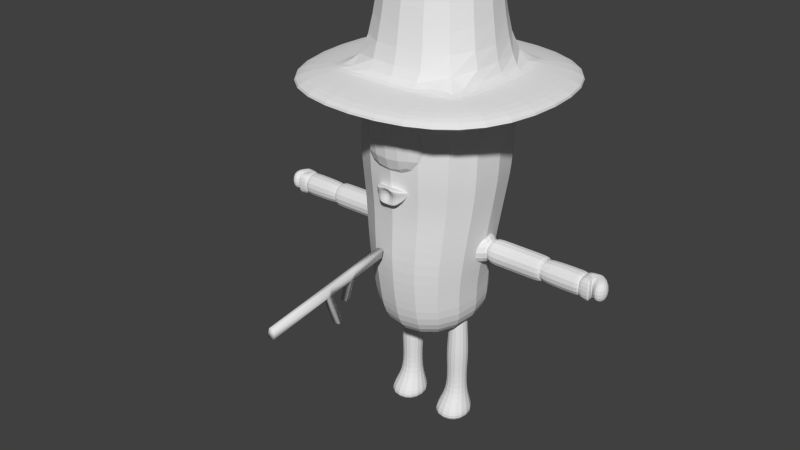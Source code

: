 # Source: MyChar.blend  (saved by Blender 2.73.0; exported with 4.5.12 LTS)
import bpy
from mathutils import Matrix  # noqa: F401  (used for matrix-valued properties, if any)

bpy.ops.wm.read_factory_settings(use_empty=True)
scene = bpy.context.scene
scene.name = 'Scene'

# ---- collections
col_collection_1 = bpy.data.collections.new('Collection 1'); scene.collection.children.link(col_collection_1)
col_collection_11 = bpy.data.collections.new('Collection 11'); scene.collection.children.link(col_collection_11)

# ---- materials (node trees are filled in below, after node groups)
mat_m_hat = bpy.data.materials.new('M_hat')
mat_m_hat.alpha_threshold = 0.0
mat_m_hat.use_transparent_shadow = False
mat_m_hat.roughness = 0.5
mat_m_body = bpy.data.materials.new('M_Body')
mat_m_body.alpha_threshold = 0.0
mat_m_body.use_transparent_shadow = False
mat_m_body.roughness = 0.5

# ---- material node trees

# ---- world
world_world = bpy.data.worlds.new('World'); scene.world = world_world
world_world.color = (0.05088, 0.05088, 0.05088)
world_world.use_sun_shadow = False
world_world.sun_shadow_jitter_overblur = 0.0
world_world.cycles.sampling_method = 'MANUAL'
world_world.cycles.sample_map_resolution = 256

# ---- meshes
me_hat = bpy.data.meshes.new('Hat')
me_hat.from_pydata([(-0.6172, -0.6172, -0.6959), (-0.6172, 0.6172, -0.6959), (0.6172, 0.6172, -0.6959), (0.6172, -0.6172, -0.6959), (-0.6095, -0.6095, 0.6102), (-0.6095, 0.6095, 0.6102), (0.6095, 0.6095, 0.6102), (0.6095, -0.6095, 0.6102), (-0.8806, -0.8806, -0.6239), (-0.8806, 0.8806, -0.6239), (0.8806, 0.8806, -0.6239), (0.8806, -0.8806, -0.6239), (-0.8806, 0.8806, -0.8163), (0.8806, 0.8806, -0.8163), (0.8806, -0.8806, -0.8163), (-0.8806, -0.8806, -0.8163), (-0.772, -0.772, 0.6526), (-0.772, 0.772, 0.6526), (0.772, 0.772, 0.6526), (0.772, -0.772, 0.6526), (-0.8806, -0.9806, -0.6239), (0.8806, -0.9806, -0.6239), (0.8806, -0.9806, -0.8163), (-0.8806, -0.9806, -0.8163), (-0.8806, 0.9806, -0.6239), (0.8806, 0.9806, -0.6239), (-0.8806, 0.9806, -0.8163), (0.8806, 0.9806, -0.8163), (0.9806, 0.8806, -0.6239), (0.9806, -0.8806, -0.6239), (0.9806, 0.8806, -0.8163), (0.9806, -0.8806, -0.8163), (-0.9806, -0.8806, -0.6239), (-0.9806, 0.8806, -0.6239), (-0.9806, 0.8806, -0.8163), (-0.9806, -0.8806, -0.8163), (-0.7855, -1.588, -0.6672), (0.7855, -1.588, -0.6672), (0.8806, -1.781, -0.8163), (-0.8806, -1.781, -0.8163), (-0.7855, 1.588, -0.6672), (0.7855, 1.588, -0.6672), (-0.8806, 1.781, -0.8163), (0.8806, 1.781, -0.8163), (1.588, 0.7855, -0.6672), (1.588, -0.7855, -0.6672), (1.781, 0.8806, -0.8163), (1.781, -0.8806, -0.8163), (-1.588, -0.7855, -0.6672), (-1.588, 0.7855, -0.6672), (-1.781, 0.8806, -0.8163), (-1.781, -0.8806, -0.8163)], [], [(15, 12, 1, 0), (12, 13, 2, 1), (13, 14, 3, 2), (14, 15, 0, 3), (0, 1, 2, 3), (7, 6, 5, 4), (19, 16, 8, 11), (18, 19, 11, 10), (17, 18, 10, 9), (16, 17, 9, 8), (15, 14, 22, 23), (14, 13, 30, 31), (13, 12, 26, 27), (12, 15, 35, 34), (4, 5, 17, 16), (5, 6, 18, 17), (6, 7, 19, 18), (7, 4, 16, 19), (23, 22, 38, 39), (11, 8, 20, 21), (27, 26, 42, 43), (32, 48, 36, 20), (9, 10, 25, 24), (31, 30, 46, 47), (10, 11, 29, 28), (34, 35, 51, 50), (51, 35, 23, 39), (8, 9, 33, 32), (37, 36, 39, 38), (21, 20, 36, 37), (40, 41, 43, 42), (8, 32, 20), (24, 25, 41, 40), (44, 45, 47, 46), (28, 29, 45, 44), (48, 49, 50, 51), (15, 23, 35), (32, 33, 49, 48), (51, 39, 36, 48), (14, 31, 22), (11, 21, 29), (22, 31, 47, 38), (21, 37, 45, 29), (38, 47, 45, 37), (13, 27, 30), (10, 28, 25), (43, 46, 30, 27), (41, 25, 28, 44), (43, 41, 44, 46), (12, 34, 26), (9, 24, 33), (26, 34, 50, 42), (24, 40, 49, 33), (42, 50, 49, 40)])
_uv = me_hat.uv_layers.new(name='UVMap')
_uv.uv.foreach_set('vector', [-0.5314, 1.612, -0.5299, 1.129, -0.4515, 1.207, -0.4541, 1.533, -0.5299, 1.129, -0.04733, 1.13, -0.1246, 1.208, -0.4515, 1.207, -0.04733, 1.13, -0.04879, 1.612, -0.1272, 1.535, -0.1246, 1.208, -0.04879, 1.612, -0.5314, 1.612, -0.4541, 1.533, -0.1272, 1.535, -0.4541, 1.533, -0.4515, 1.207, -0.1246, 1.208, -0.1272, 1.535, -0.07351, 0.7527, -0.01866, 1.074, -0.3399, 1.129, -0.3948, 0.8076, -0.03824, 0.7012, -0.4451, 0.7706, -0.5314, 0.4379, -0.06726, 0.3587, 0.3746, 0.7012, -0.03824, 0.7012, -0.06726, 0.3587, 0.4036, 0.3587, 0.7815, 0.7706, 0.3746, 0.7012, 0.4036, 0.3587, 0.8677, 0.4379, 1.171, 0.9076, 0.7815, 0.7706, 0.8677, 0.4379, 1.312, 0.5941, 1.155, 0.1126, 1.157, -0.3624, 1.184, -0.3623, 1.182, 0.1126, 1.157, -0.3624, 0.6817, -0.3636, 0.6818, -0.3906, 1.157, -0.3894, 0.6817, -0.3636, 0.6805, 0.1113, 0.6535, 0.1113, 0.6547, -0.3637, 0.6805, 0.1113, 1.155, 0.1126, 1.155, 0.1395, 0.6804, 0.1383, 1.115, 0.9356, 0.8076, 0.8274, 0.7815, 0.7706, 1.171, 0.9076, 0.7311, 0.8076, 0.4098, 0.7527, 0.3746, 0.7012, 0.7815, 0.7706, 0.3311, 0.7461, 0.005216, 0.7461, -0.03824, 0.7012, 0.3746, 0.7012, -0.07351, 0.7527, -0.3948, 0.8076, -0.4451, 0.7706, -0.03824, 0.7012, 1.182, 0.1126, 1.184, -0.3623, 1.399, -0.3618, 1.398, 0.1132, -0.2783, -0.3578, -0.2774, 0.1053, -0.3039, 0.1053, -0.3047, -0.3578, 0.6547, -0.3637, 0.6535, 0.1113, 0.4378, 0.1107, 0.439, -0.3643, -0.2774, 0.1317, -0.2534, 0.2923, -0.4662, 0.08138, -0.3039, 0.1053, 0.1855, 0.1045, 0.1855, -0.3578, 0.212, -0.3578, 0.2119, 0.1044, 1.157, -0.3894, 0.6818, -0.3906, 0.6823, -0.6064, 1.157, -0.6051, 0.1855, -0.3578, -0.2783, -0.3578, -0.2783, -0.3843, 0.1855, -0.3842, 0.6804, 0.1383, 1.155, 0.1395, 1.155, 0.3553, 0.6799, 0.354, 1.155, 0.3553, 1.155, 0.1395, 1.182, 0.1126, 1.398, 0.1132, -0.2774, 0.1053, 0.1855, 0.1045, 0.1855, 0.1309, -0.2774, 0.1317, -0.4656, -0.3339, -0.4662, 0.08138, -0.5314, 0.1135, -0.5314, -0.3641, -0.3047, -0.3578, -0.3039, 0.1053, -0.4662, 0.08138, -0.4656, -0.3339, 0.3723, 0.08054, 0.3745, -0.3338, 0.439, -0.3643, 0.4378, 0.1107, -0.2774, 0.1053, -0.2774, 0.1317, -0.3039, 0.1053, 0.2119, 0.1044, 0.212, -0.3578, 0.3745, -0.3338, 0.3723, 0.08054, 0.1615, -0.5445, -0.2542, -0.5468, -0.2862, -0.6123, 0.1932, -0.611, 0.1855, -0.3842, -0.2783, -0.3843, -0.2542, -0.5468, 0.1615, -0.5445, -0.2534, 0.2923, 0.1615, 0.293, 0.1936, 0.3581, -0.2835, 0.3581, 1.155, 0.1126, 1.182, 0.1126, 1.155, 0.1395, -0.2774, 0.1317, 0.1855, 0.1309, 0.1615, 0.293, -0.2534, 0.2923, -0.2835, 0.3581, -0.5314, 0.1135, -0.4662, 0.08138, -0.2534, 0.2923, 1.157, -0.3624, 1.157, -0.3894, 1.184, -0.3623, -0.2783, -0.3578, -0.3047, -0.3578, -0.2783, -0.3843, 1.184, -0.3623, 1.157, -0.3894, 1.157, -0.6051, 1.399, -0.3618, -0.3047, -0.3578, -0.4656, -0.3339, -0.2542, -0.5468, -0.2783, -0.3843, -0.5314, -0.3641, -0.2862, -0.6123, -0.2542, -0.5468, -0.4656, -0.3339, 0.6817, -0.3636, 0.6547, -0.3637, 0.6818, -0.3906, 0.1855, -0.3578, 0.1855, -0.3842, 0.212, -0.3578, 0.439, -0.3643, 0.6823, -0.6064, 0.6818, -0.3906, 0.6547, -0.3637, 0.3745, -0.3338, 0.212, -0.3578, 0.1855, -0.3842, 0.1615, -0.5445, 0.439, -0.3643, 0.3745, -0.3338, 0.1615, -0.5445, 0.1932, -0.611, 0.6805, 0.1113, 0.6804, 0.1383, 0.6535, 0.1113, 0.1855, 0.1045, 0.2119, 0.1044, 0.1855, 0.1309, 0.6535, 0.1113, 0.6804, 0.1383, 0.6799, 0.354, 0.4378, 0.1107, 0.2119, 0.1044, 0.3723, 0.08054, 0.1615, 0.293, 0.1855, 0.1309, 0.4378, 0.1107, 0.1936, 0.3581, 0.1615, 0.293, 0.3723, 0.08054])
me_hat.materials.append(mat_m_hat)
me_hat.use_remesh_preserve_volume = False
me_hat.use_remesh_preserve_attributes = False
me_hat.use_mirror_vertex_groups = False
me_hat.update()
me_body = bpy.data.meshes.new('Body')
me_body.from_pydata([(0.25, -0.4, 1.3), (0.5, -0.5, 5.0), (0.25, 0.4, 1.3), (0.5, 0.5, 5.0), (0.9367, 0.8796, 3.25), (0.9367, -0.9333, 3.25), (1.0, 1.0, 4.125), (1.0, -1.0, 4.125), (0.75, 0.7355, 2.141), (0.75, -0.9013, 1.975), (0.8406, 0.8409, 2.612), (0.8406, -0.9808, 2.612), (1.0, 1.0, 3.688), (1.0, -1.0, 3.688), (1.0, 1.0, 4.562), (1.0, -1.0, 4.562), (0.75, 0.8, 1.694), (0.75, -0.8, 1.537), (0.4314, -0.25, 2.421), (0.4314, -0.25, 2.921), (0.4314, 0.25, 2.421), (0.4314, 0.25, 2.921), (0.9314, -0.25, 2.421), (0.9314, -0.25, 2.921), (0.9314, 0.25, 2.421), (0.9314, 0.25, 2.921), (0.2556, -0.1234, 1.44), (0.2556, -0.1234, 1.686), (0.2556, 0.1234, 1.44), (0.2556, 0.1234, 1.686), (0.5024, -0.1234, 1.44), (0.5024, -0.1234, 1.686), (0.5024, 0.1234, 1.44), (0.5024, 0.1234, 1.686), (0.5, -1.054, 3.651), (0.5, -1.054, 4.651), (0.6246, -0.3558, 3.527), (0.6246, -0.3558, 4.776), (0.5, -0.4967, 4.651), (0.5, -0.4967, 3.651), (0.3892, -1.061, 3.762), (0.3892, -1.061, 4.54), (0.129, -0.3337, 0.002607), (0.129, 0.2106, 0.002607), (0.629, -0.3337, 0.002607), (0.629, 0.2106, 0.002607), (0.5212, -0.1422, 0.3688), (0.2368, -0.1422, 0.3688), (0.5212, 0.1422, 0.3688), (0.2368, 0.1422, 0.3688), (0.5164, -0.1374, 0.7202), (0.5164, 0.1374, 0.7202), (0.2416, 0.1374, 0.7202), (0.2416, -0.1374, 0.7202), (0.129, -0.3337, 0.1621), (0.629, -0.3337, 0.1621), (0.629, 0.2106, 0.1621), (0.129, 0.2106, 0.1621), (0.5384, -0.1594, 0.9771), (0.5384, 0.1594, 0.9771), (0.2197, 0.1594, 0.9771), (0.2197, -0.1594, 0.9771), (0.8139, -0.175, 2.496), (0.8139, -0.175, 2.846), (0.8139, 0.175, 2.496), (0.8139, 0.175, 2.846), (1.663, -0.175, 2.496), (1.663, -0.175, 2.846), (1.663, 0.175, 2.496), (1.663, 0.175, 2.846), (1.026, 0.175, 2.496), (1.026, -0.175, 2.846), (1.026, 0.175, 2.846), (1.026, -0.175, 2.496), (1.451, 0.175, 2.846), (1.451, -0.175, 2.496), (1.451, 0.175, 2.496), (1.451, -0.175, 2.846), (1.611, -0.1148, 2.556), (1.611, -0.1148, 2.786), (1.611, 0.1148, 2.556), (1.611, 0.1148, 2.786), (1.678, -0.1633, 2.508), (1.678, -0.1633, 2.834), (1.678, 0.1633, 2.508), (1.678, 0.1633, 2.834), (2.124, -0.1633, 2.508), (2.124, -0.1633, 2.834), (2.124, 0.1633, 2.508), (2.124, 0.1633, 2.834), (2.204, -0.1633, 2.508), (2.204, -0.1633, 2.834), (2.204, 0.1633, 2.508), (2.204, 0.1633, 2.834), (2.135, -0.15, 2.521), (2.135, -0.15, 2.821), (2.135, 0.15, 2.521), (2.135, 0.15, 2.821), (2.335, -0.15, 2.521), (2.335, -0.15, 2.821), (2.435, 0.15, 2.521), (2.435, 0.15, 2.821), (-0.25, -0.4, 1.3), (-0.5, -0.5, 5.0), (-0.25, 0.4, 1.3), (-0.5, 0.5, 5.0), (-0.9367, 0.8796, 3.25), (-0.9367, -0.9333, 3.25), (-1.0, 1.0, 4.125), (-1.0, -1.0, 4.125), (-0.75, 0.7355, 2.141), (-0.75, -0.9013, 1.975), (-0.8406, 0.8409, 2.612), (-0.8406, -0.9808, 2.612), (-1.0, 1.0, 3.688), (-1.0, -1.0, 3.688), (-1.0, 1.0, 4.562), (-1.0, -1.0, 4.562), (-0.75, 0.8, 1.694), (-0.75, -0.8, 1.537), (-0.4314, -0.25, 2.421), (-0.4314, -0.25, 2.921), (-0.4314, 0.25, 2.421), (-0.4314, 0.25, 2.921), (-0.9314, -0.25, 2.421), (-0.9314, -0.25, 2.921), (-0.9314, 0.25, 2.421), (-0.9314, 0.25, 2.921), (-0.2556, -0.1234, 1.44), (-0.2556, -0.1234, 1.686), (-0.2556, 0.1234, 1.44), (-0.2556, 0.1234, 1.686), (-0.5024, -0.1234, 1.44), (-0.5024, -0.1234, 1.686), (-0.5024, 0.1234, 1.44), (-0.5024, 0.1234, 1.686), (-0.5, -1.054, 3.651), (-0.5, -1.054, 4.651), (-0.6246, -0.3558, 3.527), (-0.6246, -0.3558, 4.776), (-0.5, -0.4967, 4.651), (-0.5, -0.4967, 3.651), (-0.3892, -1.061, 3.762), (-0.3892, -1.061, 4.54), (-0.129, -0.3337, 0.002607), (-0.129, 0.2106, 0.002607), (-0.629, -0.3337, 0.002607), (-0.629, 0.2106, 0.002607), (-0.5212, -0.1422, 0.3688), (-0.2368, -0.1422, 0.3688), (-0.5212, 0.1422, 0.3688), (-0.2368, 0.1422, 0.3688), (-0.5164, -0.1374, 0.7202), (-0.5164, 0.1374, 0.7202), (-0.2416, 0.1374, 0.7202), (-0.2416, -0.1374, 0.7202), (-0.129, -0.3337, 0.1621), (-0.629, -0.3337, 0.1621), (-0.629, 0.2106, 0.1621), (-0.129, 0.2106, 0.1621), (-0.5384, -0.1594, 0.9771), (-0.5384, 0.1594, 0.9771), (-0.2197, 0.1594, 0.9771), (-0.2197, -0.1594, 0.9771), (-0.8139, -0.175, 2.496), (-0.8139, -0.175, 2.846), (-0.8139, 0.175, 2.496), (-0.8139, 0.175, 2.846), (-1.663, -0.175, 2.496), (-1.663, -0.175, 2.846), (-1.663, 0.175, 2.496), (-1.663, 0.175, 2.846), (-1.026, 0.175, 2.496), (-1.026, -0.175, 2.846), (-1.026, 0.175, 2.846), (-1.026, -0.175, 2.496), (-1.451, 0.175, 2.846), (-1.451, -0.175, 2.496), (-1.451, 0.175, 2.496), (-1.451, -0.175, 2.846), (-1.611, -0.1148, 2.556), (-1.611, -0.1148, 2.786), (-1.611, 0.1148, 2.556), (-1.611, 0.1148, 2.786), (-1.678, -0.1633, 2.508), (-1.678, -0.1633, 2.834), (-1.678, 0.1633, 2.508), (-1.678, 0.1633, 2.834), (-2.124, -0.1633, 2.508), (-2.124, -0.1633, 2.834), (-2.124, 0.1633, 2.508), (-2.124, 0.1633, 2.834), (-2.204, -0.1633, 2.508), (-2.204, -0.1633, 2.834), (-2.204, 0.1633, 2.508), (-2.204, 0.1633, 2.834), (-2.135, -0.15, 2.521), (-2.135, -0.15, 2.821), (-2.135, 0.15, 2.521), (-2.135, 0.15, 2.821), (-2.335, -0.15, 2.521), (-2.335, -0.15, 2.821), (-2.435, 0.15, 2.521), (-2.435, 0.15, 2.821), (-0.106, -1.02, 3.327), (-0.2861, -0.8477, 3.503), (0.2861, -0.8477, 3.503), (0.106, -1.02, 3.327), (-0.1313, -1.078, 3.647), (-0.2861, -0.8492, 3.567), (0.2861, -0.8492, 3.567), (0.1313, -1.078, 3.647), (0.0, -0.8492, 3.567), (0.0, -0.8477, 3.503), (0.0, -1.078, 3.647), (0.0, -1.02, 3.327), (-0.1186, -1.02, 3.475), (-0.2861, -0.7609, 3.567), (0.2861, -0.7609, 3.567), (0.1186, -1.02, 3.475), (0.0, -0.8357, 3.553), (0.0, -0.7609, 3.567), (-2.285, 0.15, 2.821), (-2.285, 0.15, 2.521), (-2.285, -0.15, 2.821), (-2.285, -0.15, 2.521), (-2.135, 0.0, 2.821), (-2.135, 0.0, 2.521), (-2.385, -0.2, 2.521), (-2.385, -0.2, 2.821), (-2.285, 0.0, 2.821), (-2.285, 0.0, 2.521), (2.285, 0.15, 2.821), (2.285, 0.15, 2.521), (2.285, -0.15, 2.821), (2.285, -0.15, 2.521), (2.135, 0.0, 2.821), (2.135, 0.0, 2.521), (-2.535, -0.05, 2.821), (-2.535, -0.05, 2.521), (2.285, 0.0, 2.821), (2.285, 0.0, 2.521), (2.535, -0.05, 2.521), (2.535, -0.05, 2.821), (2.385, -0.2, 2.821), (2.385, -0.2, 2.521)], [], [(115, 107, 5, 13), (16, 17, 0, 2), (119, 102, 0, 17), (0, 102, 104, 2), (2, 104, 118, 16), (4, 106, 114, 12), (12, 13, 5, 4), (117, 109, 7, 15), (113, 111, 9, 11), (14, 15, 7, 6), (6, 108, 116, 14), (8, 110, 112, 10), (10, 11, 9, 8), (107, 113, 11, 5), (109, 115, 13, 7), (4, 5, 11, 10), (10, 112, 106, 4), (103, 117, 15, 1), (6, 7, 13, 12), (12, 114, 108, 6), (14, 116, 105, 3), (3, 1, 15, 14), (111, 119, 17, 9), (16, 118, 110, 8), (8, 9, 17, 16), (140, 38, 41, 143), (19, 21, 20, 18), (21, 25, 24, 20), (25, 23, 22, 24), (23, 19, 18, 22), (18, 20, 24, 22), (23, 25, 21, 19), (27, 29, 28, 26), (29, 33, 32, 28), (33, 31, 30, 32), (31, 27, 26, 30), (55, 54, 42, 44), (31, 33, 29, 27), (38, 35, 34, 39), (137, 136, 34, 35), (40, 142, 138, 36), (41, 38, 39, 40), (37, 41, 40, 36), (143, 41, 37, 139), (34, 136, 141, 39), (137, 35, 38, 140), (39, 141, 142, 40), (42, 43, 45, 44), (56, 55, 44, 45), (57, 56, 45, 43), (54, 57, 43, 42), (53, 52, 49, 47), (52, 51, 48, 49), (51, 50, 46, 48), (50, 53, 47, 46), (58, 61, 53, 50), (59, 58, 50, 51), (60, 59, 51, 52), (61, 60, 52, 53), (47, 49, 57, 54), (49, 48, 56, 57), (48, 46, 55, 56), (46, 47, 54, 55), (26, 28, 60, 61), (28, 32, 59, 60), (32, 30, 58, 59), (30, 26, 61, 58), (63, 65, 64, 62), (74, 69, 68, 76), (66, 68, 80, 78), (71, 63, 62, 73), (75, 76, 68, 66), (71, 72, 65, 63), (76, 75, 73, 70), (77, 71, 73, 75), (72, 74, 76, 70), (65, 72, 70, 64), (62, 64, 70, 73), (67, 77, 75, 66), (67, 69, 74, 77), (72, 71, 77, 74), (78, 80, 84, 82), (67, 66, 78, 79), (69, 67, 79, 81), (68, 69, 81, 80), (82, 84, 88, 86), (79, 78, 82, 83), (81, 79, 83, 85), (80, 81, 85, 84), (86, 88, 92, 90), (83, 82, 86, 87), (85, 83, 87, 89), (84, 85, 89, 88), (93, 91, 90, 92), (87, 86, 90, 91), (89, 87, 91, 93), (88, 89, 93, 92), (236, 97, 96, 237), (232, 101, 100, 233), (200, 231, 225), (234, 95, 94, 235), (222, 203, 230), (240, 232, 97, 236), (118, 104, 102, 119), (114, 106, 107, 115), (116, 108, 109, 117), (112, 110, 111, 113), (106, 112, 113, 107), (108, 114, 115, 109), (105, 116, 117, 103), (110, 118, 119, 111), (121, 120, 122, 123), (123, 122, 126, 127), (127, 126, 124, 125), (125, 124, 120, 121), (120, 124, 126, 122), (125, 121, 123, 127), (129, 128, 130, 131), (131, 130, 134, 135), (135, 134, 132, 133), (133, 132, 128, 129), (157, 146, 144, 156), (133, 129, 131, 135), (140, 141, 136, 137), (143, 142, 141, 140), (139, 138, 142, 143), (144, 146, 147, 145), (158, 147, 146, 157), (159, 145, 147, 158), (156, 144, 145, 159), (155, 149, 151, 154), (154, 151, 150, 153), (153, 150, 148, 152), (152, 148, 149, 155), (160, 152, 155, 163), (161, 153, 152, 160), (162, 154, 153, 161), (163, 155, 154, 162), (149, 156, 159, 151), (151, 159, 158, 150), (150, 158, 157, 148), (148, 157, 156, 149), (128, 163, 162, 130), (130, 162, 161, 134), (134, 161, 160, 132), (132, 160, 163, 128), (165, 164, 166, 167), (176, 178, 170, 171), (168, 180, 182, 170), (173, 175, 164, 165), (177, 168, 170, 178), (173, 165, 167, 174), (178, 172, 175, 177), (179, 177, 175, 173), (174, 172, 178, 176), (167, 166, 172, 174), (164, 175, 172, 166), (169, 168, 177, 179), (169, 179, 176, 171), (174, 176, 179, 173), (180, 184, 186, 182), (169, 181, 180, 168), (171, 183, 181, 169), (170, 182, 183, 171), (184, 188, 190, 186), (181, 185, 184, 180), (183, 187, 185, 181), (182, 186, 187, 183), (188, 192, 194, 190), (185, 189, 188, 184), (187, 191, 189, 185), (186, 190, 191, 187), (195, 194, 192, 193), (189, 193, 192, 188), (191, 195, 193, 189), (190, 194, 195, 191), (226, 227, 198, 199), (222, 223, 202, 203), (240, 234, 99), (224, 225, 196, 197), (101, 232, 240), (230, 226, 199, 222), (103, 1, 3, 105), (216, 217, 205, 204), (221, 218, 206, 213), (218, 219, 207, 206), (220, 216, 204, 215), (215, 213, 206, 207), (214, 212, 209, 208), (211, 210, 212, 214), (204, 205, 213, 215), (219, 220, 215, 207), (217, 221, 213, 205), (209, 212, 221, 217), (211, 214, 220, 219), (214, 208, 216, 220), (210, 211, 219, 218), (212, 210, 218, 221), (208, 209, 217, 216), (101, 240, 244, 243), (227, 231, 223, 198), (201, 200, 225, 224), (199, 198, 223, 222), (196, 225, 231, 227), (235, 241, 98), (224, 197, 226, 230), (241, 233, 100), (99, 98, 241, 240), (197, 196, 227, 226), (202, 231, 228, 239), (237, 96, 233, 241), (99, 234, 235, 98), (97, 232, 233, 96), (94, 237, 241, 235), (224, 230, 201), (234, 240, 236, 95), (223, 231, 202), (231, 200, 201, 230), (95, 236, 237, 94), (228, 229, 238, 239), (230, 203, 238, 229), (203, 202, 239, 238), (231, 230, 229, 228), (243, 244, 245, 242), (240, 241, 245, 244), (241, 100, 242, 245), (100, 101, 243, 242)])
_uv = me_body.uv_layers.new(name='UVMap')
_uv.uv.foreach_set('vector', [0.1623, 0.3564, 0.1643, 0.3373, 0.2449, 0.3423, 0.2446, 0.3608, 0.2119, 0.5289, 0.2688, 0.4972, 0.2725, 0.5214, 0.2447, 0.5481, 0.3198, 0.5262, 0.2903, 0.5343, 0.2725, 0.5214, 0.2688, 0.4972, 0.2725, 0.5214, 0.2903, 0.5343, 0.2595, 0.5941, 0.2447, 0.5481, 0.2447, 0.5481, 0.2595, 0.5941, 0.189, 0.6383, 0.2119, 0.5289, 0.3226, 0.3393, 0.4024, 0.324, 0.4089, 0.3439, 0.3259, 0.3584, 0.3259, 0.3584, 0.2446, 0.3608, 0.2449, 0.3423, 0.3226, 0.3393, 0.1582, 0.3934, 0.1602, 0.3747, 0.2444, 0.3799, 0.2442, 0.3986, 0.3735, 0.4872, 0.3381, 0.512, 0.2732, 0.4741, 0.2753, 0.433, 0.3298, 0.3949, 0.2442, 0.3986, 0.2444, 0.3799, 0.3279, 0.3764, 0.3279, 0.3764, 0.4119, 0.3625, 0.4149, 0.3812, 0.3298, 0.3949, 0.186, 0.5086, 0.1501, 0.6266, 0.1043, 0.618, 0.1571, 0.4848, 0.1571, 0.4848, 0.2753, 0.433, 0.2732, 0.4741, 0.186, 0.5086, 0.421, 0.4579, 0.3735, 0.4872, 0.2753, 0.433, 0.2734, 0.3709, 0.1602, 0.3747, 0.1623, 0.3564, 0.2446, 0.3608, 0.2444, 0.3799, 0.1158, 0.4438, 0.2734, 0.3709, 0.2753, 0.433, 0.1571, 0.4848, 0.1571, 0.4848, 0.1043, 0.618, 0.04663, 0.6026, 0.1158, 0.4438, 0.178, 0.4233, 0.1582, 0.3934, 0.2442, 0.3986, 0.221, 0.4259, 0.3279, 0.3764, 0.2444, 0.3799, 0.2446, 0.3608, 0.3259, 0.3584, 0.3259, 0.3584, 0.4089, 0.3439, 0.4119, 0.3625, 0.3279, 0.3764, 0.3298, 0.3949, 0.4149, 0.3812, 0.3982, 0.4129, 0.3557, 0.4197, 0.3097, 0.4242, 0.2668, 0.4261, 0.2442, 0.3986, 0.3298, 0.3949, 0.3381, 0.512, 0.3198, 0.5262, 0.2688, 0.4972, 0.2732, 0.4741, 0.2119, 0.5289, 0.189, 0.6383, 0.1501, 0.6266, 0.186, 0.5086, 0.186, 0.5086, 0.2732, 0.4741, 0.2688, 0.4972, 0.2119, 0.5289, 0.6202, 0.8891, 0.8356, 0.8985, 0.8531, 0.9108, 0.5285, 0.9295, 0.434, 0.8562, 0.3798, 0.8562, 0.3798, 0.802, 0.434, 0.802, 0.5968, 0.8562, 0.5425, 0.8562, 0.5425, 0.802, 0.5968, 0.802, 0.5425, 0.8562, 0.4883, 0.8562, 0.4883, 0.802, 0.5425, 0.802, 0.4883, 0.8562, 0.434, 0.8562, 0.434, 0.802, 0.4883, 0.802, 0.4883, 0.7477, 0.5425, 0.7477, 0.5425, 0.802, 0.4883, 0.802, 0.4883, 0.8562, 0.5425, 0.8562, 0.5425, 0.9105, 0.4883, 0.9105, 0.1712, 0.7768, 0.1877, 0.7538, 0.2013, 0.7457, 0.2143, 0.7755, 0.1877, 0.7538, 0.1832, 0.7482, 0.1855, 0.7364, 0.2013, 0.7457, 0.1832, 0.7482, 0.1764, 0.7488, 0.1688, 0.7382, 0.1855, 0.7364, 0.1764, 0.7488, 0.1712, 0.7768, 0.1464, 0.7538, 0.1688, 0.7382, 0.1493, 0.1592, 0.1336, 0.1427, 0.08866, 0.1311, 0.14, 0.1559, 0.1764, 0.7488, 0.1832, 0.7482, 0.1877, 0.7538, 0.1712, 0.7768, 0.8356, 0.8985, 0.8272, 0.8894, 0.8491, 0.6372, 0.8416, 0.6392, 0.6201, 0.88, 0.6063, 0.6445, 0.8491, 0.6372, 0.8272, 0.8894, 0.8917, 0.6028, 0.5221, 0.6058, 0.4498, 0.6322, 0.9337, 0.5656, 0.8531, 0.9108, 0.8356, 0.8985, 0.8416, 0.6392, 0.8917, 0.6028, 0.8106, 1.015, 0.8531, 0.9108, 0.8917, 0.6028, 0.9337, 0.5656, 0.5285, 0.9295, 0.8531, 0.9108, 0.8106, 1.015, 0.6171, 1.015, 0.8491, 0.6372, 0.6063, 0.6445, 0.6197, 0.6485, 0.8416, 0.6392, 0.6201, 0.88, 0.8272, 0.8894, 0.8356, 0.8985, 0.6202, 0.8891, 0.8416, 0.6392, 0.6197, 0.6485, 0.5221, 0.6058, 0.8917, 0.6028, 0.08866, 0.1311, 0.24, 0.1553, 0.1844, 0.1716, 0.14, 0.1559, 0.1793, 0.1645, 0.1493, 0.1592, 0.14, 0.1559, 0.1844, 0.1716, 0.1933, 0.1502, 0.1793, 0.1645, 0.1844, 0.1716, 0.24, 0.1553, 0.1336, 0.1427, 0.1933, 0.1502, 0.24, 0.1553, 0.08866, 0.1311, 0.2691, 0.6879, 0.2309, 0.6784, 0.2395, 0.6315, 0.2795, 0.6389, 0.2309, 0.6784, 0.196, 0.6724, 0.2006, 0.6274, 0.2395, 0.6315, 0.196, 0.6724, 0.1629, 0.6708, 0.164, 0.6266, 0.2006, 0.6274, 0.1629, 0.6708, 0.13, 0.6713, 0.1284, 0.6273, 0.164, 0.6266, 0.1623, 0.6987, 0.1284, 0.7017, 0.13, 0.6713, 0.1629, 0.6708, 0.1918, 0.7004, 0.1623, 0.6987, 0.1629, 0.6708, 0.196, 0.6724, 0.2223, 0.7089, 0.1918, 0.7004, 0.196, 0.6724, 0.2309, 0.6784, 0.2608, 0.7264, 0.2223, 0.7089, 0.2309, 0.6784, 0.2691, 0.6879, 0.2259, 0.1133, 0.2121, 0.1722, 0.1933, 0.1502, 0.1336, 0.1427, 0.2121, 0.1722, 0.1535, 0.1982, 0.1793, 0.1645, 0.1933, 0.1502, 0.1535, 0.1982, 0.1274, 0.1133, 0.1493, 0.1592, 0.1793, 0.1645, 0.1274, 0.1133, 0.2259, 0.1133, 0.1336, 0.1427, 0.1493, 0.1592, 0.2143, 0.7755, 0.2013, 0.7457, 0.2223, 0.7089, 0.2608, 0.7264, 0.2013, 0.7457, 0.1855, 0.7364, 0.1918, 0.7004, 0.2223, 0.7089, 0.1855, 0.7364, 0.1688, 0.7382, 0.1623, 0.6987, 0.1918, 0.7004, 0.1688, 0.7382, 0.1464, 0.7538, 0.1284, 0.7017, 0.1623, 0.6987, 0.188, 0.592, 0.2448, 0.5623, 0.2537, 0.5665, 0.2499, 0.5755, 0.2733, 0.5238, 0.2936, 0.5156, 0.3049, 0.547, 0.2863, 0.5539, 0.3175, 0.5764, 0.3049, 0.547, 0.314, 0.5446, 0.3287, 0.5711, 0.2247, 0.632, 0.188, 0.592, 0.2499, 0.5755, 0.2606, 0.5835, 0.2969, 0.5844, 0.2863, 0.5539, 0.3049, 0.547, 0.3175, 0.5764, 0.188, 0.5377, 0.2473, 0.5492, 0.2448, 0.5623, 0.188, 0.592, 0.2863, 0.5539, 0.2969, 0.5844, 0.2606, 0.5835, 0.2613, 0.5635, 0.3099, 0.6349, 0.2247, 0.632, 0.2606, 0.5835, 0.2969, 0.5844, 0.2473, 0.5492, 0.2733, 0.5238, 0.2863, 0.5539, 0.2613, 0.5635, 0.2448, 0.5623, 0.2473, 0.5492, 0.2613, 0.5635, 0.2537, 0.5665, 0.2499, 0.5755, 0.2537, 0.5665, 0.2613, 0.5635, 0.2606, 0.5835, 0.3462, 0.6153, 0.3099, 0.6349, 0.2969, 0.5844, 0.3175, 0.5764, 0.2896, 0.4691, 0.2936, 0.5156, 0.2733, 0.5238, 0.2495, 0.478, 0.2473, 0.5492, 0.188, 0.5377, 0.2495, 0.478, 0.2733, 0.5238, 0.3287, 0.5711, 0.314, 0.5446, 0.3231, 0.542, 0.3367, 0.5668, 0.3462, 0.6153, 0.3175, 0.5764, 0.3287, 0.5711, 0.3509, 0.5981, 0.2936, 0.5156, 0.2896, 0.4691, 0.2987, 0.4753, 0.303, 0.5147, 0.3049, 0.547, 0.2936, 0.5156, 0.303, 0.5147, 0.314, 0.5446, 0.3367, 0.5668, 0.3231, 0.542, 0.3467, 0.5324, 0.3555, 0.5421, 0.3509, 0.5981, 0.3287, 0.5711, 0.3367, 0.5668, 0.3603, 0.5972, 0.303, 0.5147, 0.2987, 0.4753, 0.3143, 0.4639, 0.3162, 0.5139, 0.314, 0.5446, 0.303, 0.5147, 0.3162, 0.5139, 0.3231, 0.542, 0.3555, 0.5421, 0.3467, 0.5324, 0.3501, 0.5313, 0.3561, 0.5383, 0.3603, 0.5972, 0.3367, 0.5668, 0.3555, 0.5421, 0.4038, 0.5355, 0.3162, 0.5139, 0.3143, 0.4639, 0.3972, 0.501, 0.349, 0.5172, 0.3231, 0.542, 0.3162, 0.5139, 0.349, 0.5172, 0.3467, 0.5324, 0.3528, 0.5215, 0.4009, 0.5202, 0.3561, 0.5383, 0.3501, 0.5313, 0.4038, 0.5355, 0.3555, 0.5421, 0.3561, 0.5383, 0.4009, 0.5202, 0.349, 0.5172, 0.3972, 0.501, 0.4009, 0.5202, 0.3528, 0.5215, 0.3467, 0.5324, 0.349, 0.5172, 0.3528, 0.5215, 0.3501, 0.5313, 0.2308, 0.5118, 0.2308, 0.5281, 0.1983, 0.5281, 0.1983, 0.5118, 0.1331, 0.5444, 0.1331, 0.5281, 0.1657, 0.5281, 0.1657, 0.5444, 0.0, 0.0, 0.139, 0.7195, 0.139, 0.7032, 0.1331, 0.4793, 0.1331, 0.463, 0.1657, 0.463, 0.1657, 0.4793, 0.1716, 0.6544, 0.1716, 0.6706, 0.0, 0.0, 0.1169, 0.5118, 0.1169, 0.5281, 0.1006, 0.5281, 0.1006, 0.5118, 0.3251, 0.6383, 0.2595, 0.5941, 0.2903, 0.5343, 0.3198, 0.5262, 0.07764, 0.343, 0.08618, 0.324, 0.1643, 0.3373, 0.1623, 0.3564, 0.07203, 0.3807, 0.07481, 0.3618, 0.1602, 0.3747, 0.1582, 0.3934, 0.4139, 0.6269, 0.3701, 0.6292, 0.3381, 0.512, 0.3735, 0.4872, 0.47, 0.6128, 0.4139, 0.6269, 0.3735, 0.4872, 0.421, 0.4579, 0.07481, 0.3618, 0.07764, 0.343, 0.1623, 0.3564, 0.1602, 0.3747, 0.08935, 0.4125, 0.07203, 0.3807, 0.1582, 0.3934, 0.1324, 0.4188, 0.3701, 0.6292, 0.3251, 0.6383, 0.3198, 0.5262, 0.3381, 0.512, 0.3249, 0.802, 0.2707, 0.802, 0.2707, 0.7477, 0.3249, 0.7477, 0.3249, 0.9648, 0.2707, 0.9648, 0.2707, 0.9105, 0.3249, 0.9105, 0.3249, 0.9105, 0.2707, 0.9105, 0.2707, 0.8562, 0.3249, 0.8562, 0.3249, 0.8562, 0.2707, 0.8562, 0.2707, 0.802, 0.3249, 0.802, 0.2164, 0.8562, 0.2707, 0.8562, 0.2707, 0.9105, 0.2164, 0.9105, 0.3249, 0.8562, 0.3792, 0.8562, 0.3792, 0.9105, 0.3249, 0.9105, 0.2448, 0.7737, 0.2316, 0.7647, 0.2481, 0.7563, 0.2487, 0.7677, 0.2487, 0.7677, 0.2481, 0.7563, 0.2645, 0.7604, 0.2554, 0.7704, 0.2554, 0.7704, 0.2645, 0.7604, 0.2843, 0.7778, 0.2576, 0.7963, 0.2576, 0.7963, 0.2167, 0.793, 0.2316, 0.7647, 0.2448, 0.7737, 0.2833, 0.1422, 0.2772, 0.1391, 0.211, 0.1615, 0.2497, 0.156, 0.2576, 0.7963, 0.2448, 0.7737, 0.2487, 0.7677, 0.2554, 0.7704, 0.6202, 0.8891, 0.6197, 0.6485, 0.6063, 0.6445, 0.6201, 0.88, 0.5285, 0.9295, 0.5221, 0.6058, 0.6197, 0.6485, 0.6202, 0.8891, 0.6171, 1.015, 0.4498, 0.6322, 0.5221, 0.6058, 0.5285, 0.9295, 0.211, 0.1615, 0.2772, 0.1391, 0.352, 0.1474, 0.2841, 0.172, 0.312, 0.1526, 0.352, 0.1474, 0.2772, 0.1391, 0.2833, 0.1422, 0.2825, 0.167, 0.2841, 0.172, 0.352, 0.1474, 0.312, 0.1526, 0.2497, 0.156, 0.211, 0.1615, 0.2841, 0.172, 0.2825, 0.167, 0.2085, 0.6946, 0.2047, 0.6466, 0.2443, 0.6466, 0.2442, 0.6921, 0.2442, 0.6921, 0.2443, 0.6466, 0.2812, 0.6497, 0.2775, 0.6941, 0.2775, 0.6941, 0.2812, 0.6497, 0.3167, 0.6545, 0.3102, 0.6982, 0.1692, 0.7006, 0.1636, 0.6501, 0.2047, 0.6466, 0.2085, 0.6946, 0.1741, 0.7402, 0.1692, 0.7006, 0.2085, 0.6946, 0.2141, 0.7261, 0.2751, 0.7219, 0.2775, 0.6941, 0.3102, 0.6982, 0.3083, 0.7287, 0.2456, 0.7205, 0.2442, 0.6921, 0.2775, 0.6941, 0.2751, 0.7219, 0.2141, 0.7261, 0.2085, 0.6946, 0.2442, 0.6921, 0.2456, 0.7205, 0.2432, 0.2092, 0.2497, 0.156, 0.2825, 0.167, 0.3103, 0.1863, 0.3103, 0.1863, 0.2825, 0.167, 0.312, 0.1526, 0.334, 0.115, 0.334, 0.115, 0.312, 0.1526, 0.2833, 0.1422, 0.2432, 0.1231, 0.2432, 0.1231, 0.2833, 0.1422, 0.2497, 0.156, 0.2432, 0.2092, 0.2316, 0.7647, 0.2141, 0.7261, 0.2456, 0.7205, 0.2481, 0.7563, 0.2481, 0.7563, 0.2456, 0.7205, 0.2751, 0.7219, 0.2645, 0.7604, 0.2645, 0.7604, 0.2751, 0.7219, 0.3083, 0.7287, 0.2843, 0.7778, 0.2167, 0.793, 0.1741, 0.7402, 0.2141, 0.7261, 0.2316, 0.7647, 0.214, 0.88, 0.1527, 0.8615, 0.1492, 0.8523, 0.1583, 0.8485, 0.1311, 0.809, 0.1171, 0.8386, 0.09874, 0.8311, 0.1111, 0.8001, 0.08515, 0.8601, 0.07408, 0.8544, 0.08973, 0.8284, 0.09874, 0.8311, 0.1761, 0.9188, 0.1417, 0.8691, 0.1527, 0.8615, 0.214, 0.88, 0.1055, 0.8688, 0.08515, 0.8601, 0.09874, 0.8311, 0.1171, 0.8386, 0.2158, 0.8257, 0.214, 0.88, 0.1583, 0.8485, 0.1562, 0.8352, 0.1171, 0.8386, 0.1418, 0.8491, 0.1417, 0.8691, 0.1055, 0.8688, 0.09075, 0.9188, 0.1055, 0.8688, 0.1417, 0.8691, 0.1761, 0.9188, 0.1562, 0.8352, 0.1418, 0.8491, 0.1171, 0.8386, 0.1311, 0.809, 0.1583, 0.8485, 0.1492, 0.8523, 0.1418, 0.8491, 0.1562, 0.8352, 0.1527, 0.8615, 0.1417, 0.8691, 0.1418, 0.8491, 0.1492, 0.8523, 0.05512, 0.8981, 0.08515, 0.8601, 0.1055, 0.8688, 0.09075, 0.9188, 0.1166, 0.7538, 0.1563, 0.764, 0.1311, 0.809, 0.1111, 0.8001, 0.1562, 0.8352, 0.1311, 0.809, 0.1563, 0.764, 0.2158, 0.8257, 0.07408, 0.8544, 0.06625, 0.8499, 0.08063, 0.8255, 0.08973, 0.8284, 0.05512, 0.8981, 0.051, 0.8806, 0.07408, 0.8544, 0.08515, 0.8601, 0.1111, 0.8001, 0.1017, 0.7989, 0.1073, 0.7597, 0.1166, 0.7538, 0.09874, 0.8311, 0.08973, 0.8284, 0.1017, 0.7989, 0.1111, 0.8001, 0.06625, 0.8499, 0.04835, 0.8245, 0.05742, 0.8151, 0.08063, 0.8255, 0.051, 0.8806, 0.04165, 0.8794, 0.06625, 0.8499, 0.07408, 0.8544, 0.1017, 0.7989, 0.08852, 0.7977, 0.09207, 0.7477, 0.1073, 0.7597, 0.08973, 0.8284, 0.08063, 0.8255, 0.08852, 0.7977, 0.1017, 0.7989, 0.04835, 0.8245, 0.04787, 0.8208, 0.05408, 0.8139, 0.05742, 0.8151, 0.04165, 0.8794, 0.0002897, 0.8163, 0.04835, 0.8245, 0.06625, 0.8499, 0.08852, 0.7977, 0.05562, 0.7999, 0.007947, 0.7821, 0.09207, 0.7477, 0.08063, 0.8255, 0.05742, 0.8151, 0.05562, 0.7999, 0.08852, 0.7977, 0.05166, 0.804, 0.05408, 0.8139, 0.04787, 0.8208, 0.003636, 0.8012, 0.0002897, 0.8163, 0.003636, 0.8012, 0.04787, 0.8208, 0.04835, 0.8245, 0.05562, 0.7999, 0.05166, 0.804, 0.003636, 0.8012, 0.007947, 0.7821, 0.05742, 0.8151, 0.05408, 0.8139, 0.05166, 0.804, 0.05562, 0.7999, 0.09022, 0.6706, 0.0902, 0.7032, 0.07393, 0.7032, 0.07394, 0.6706, 0.1879, 0.6706, 0.1879, 0.7032, 0.1716, 0.7032, 0.1716, 0.6706, 0.1169, 0.4955, 0.1331, 0.4955, 0.0, 0.0, 0.1228, 0.6706, 0.1228, 0.7032, 0.1065, 0.7032, 0.1065, 0.6706, 0.0, 0.0, 0.1331, 0.5444, 0.1169, 0.5118, 0.1553, 0.6544, 0.1553, 0.6381, 0.1716, 0.6381, 0.1716, 0.6544, 0.4051, 0.4554, 0.3625, 0.4623, 0.3557, 0.4197, 0.3982, 0.4129, 0.2028, 0.1541, 0.1731, 0.1719, 0.187, 0.1584, 0.2005, 0.1478, 0.1755, 0.118, 0.2346, 0.1092, 0.2171, 0.1293, 0.1915, 0.1324, 0.2346, 0.1092, 0.2129, 0.1443, 0.2066, 0.1418, 0.2171, 0.1293, 0.2094, 0.1509, 0.2028, 0.1541, 0.2005, 0.1478, 0.2038, 0.1451, 0.2038, 0.1451, 0.1915, 0.1324, 0.2171, 0.1293, 0.2066, 0.1418, 0.2148, 0.1564, 0.2357, 0.1786, 0.1832, 0.1731, 0.2092, 0.1597, 0.2184, 0.151, 0.2357, 0.1215, 0.2357, 0.1786, 0.2148, 0.1564, 0.2005, 0.1478, 0.187, 0.1584, 0.1915, 0.1324, 0.2038, 0.1451, 0.2129, 0.1443, 0.2094, 0.1509, 0.2038, 0.1451, 0.2066, 0.1418, 0.1731, 0.1719, 0.1755, 0.118, 0.1915, 0.1324, 0.187, 0.1584, 0.2351, 0.1372, 0.2351, 0.1372, 0.2351, 0.1372, 0.2351, 0.1372, 0.2351, 0.1372, 0.2351, 0.1372, 0.2351, 0.1372, 0.2351, 0.1372, 0.2351, 0.1372, 0.2351, 0.1372, 0.2351, 0.1372, 0.2351, 0.1372, 0.2357, 0.1215, 0.2184, 0.151, 0.2129, 0.1443, 0.2346, 0.1092, 0.2351, 0.1372, 0.2351, 0.1372, 0.2351, 0.1372, 0.2351, 0.1372, 0.2092, 0.1597, 0.1832, 0.1731, 0.1731, 0.1719, 0.2028, 0.1541, 0.0, 0.0, 0.1169, 0.5118, 0.1169, 0.5118, 0.0, 0.0, 0.1553, 0.7357, 0.1553, 0.7195, 0.1716, 0.7195, 0.1716, 0.7357, 0.139, 0.6706, 0.139, 0.7032, 0.1228, 0.7032, 0.1228, 0.6706, 0.2042, 0.6706, 0.2041, 0.7032, 0.1879, 0.7032, 0.1879, 0.6706, 0.139, 0.7357, 0.139, 0.7195, 0.1553, 0.7195, 0.1553, 0.7357, 0.182, 0.5118, 0.0, 0.0, 0.1657, 0.4793, 0.1391, 0.6543, 0.1391, 0.6381, 0.1553, 0.6381, 0.1553, 0.6544, 0.182, 0.5281, 0.1657, 0.5281, 0.0, 0.0, 0.0, 0.0, 0.1657, 0.4955, 0.0, 0.0, 0.0, 0.0, 0.1065, 0.6706, 0.1065, 0.7032, 0.0902, 0.7032, 0.09022, 0.6706, 0.1879, 0.7032, 0.0, 0.0, 0.0, 0.0, 0.1879, 0.7032, 0.1983, 0.5118, 0.1983, 0.5281, 0.182, 0.5281, 0.182, 0.5118, 0.1331, 0.4955, 0.1331, 0.4793, 0.1657, 0.4793, 0.1657, 0.4955, 0.1331, 0.5606, 0.1331, 0.5444, 0.1657, 0.5444, 0.1657, 0.5606, 0.1983, 0.4955, 0.1983, 0.5118, 0.182, 0.5118, 0.182, 0.4955, 0.1553, 0.6544, 0.0, 0.0, 0.1228, 0.6706, 0.1169, 0.4955, 0.1169, 0.5118, 0.1006, 0.5118, 0.1006, 0.4955, 0.1553, 0.7195, 0.0, 0.0, 0.1879, 0.7032, 0.0, 0.0, 0.139, 0.6706, 0.0, 0.0, 0.0, 0.0, 0.2308, 0.4955, 0.2308, 0.5118, 0.1983, 0.5118, 0.1983, 0.4955, 0.0, 0.0, 0.0, 0.0, 0.1716, 0.6706, 0.1716, 0.7032, 0.0, 0.0, 0.1716, 0.6706, 0.1716, 0.6706, 0.0, 0.0, 0.1716, 0.6706, 0.1716, 0.7032, 0.1716, 0.7032, 0.1716, 0.6706, 0.0, 0.0, 0.0, 0.0, 0.0, 0.0, 0.0, 0.0, 0.1169, 0.5118, 0.0, 0.0, 0.0, 0.0, 0.1331, 0.5281, 0.0, 0.0, 0.0, 0.0, 0.0, 0.0, 0.0, 0.0, 0.182, 0.5281, 0.0, 0.0, 0.0, 0.0, 0.182, 0.5281, 0.1657, 0.5281, 0.1331, 0.5281, 0.1331, 0.5281, 0.1657, 0.5281])
me_body.materials.append(mat_m_body)
me_body.use_remesh_preserve_volume = False
me_body.use_remesh_preserve_attributes = False
me_body.use_mirror_vertex_groups = False
me_body.update()
me_cube = bpy.data.meshes.new('Cube')
me_cube.from_pydata([(-0.4511, -0.2, -0.815), (-0.4511, 0.2, -0.815), (0.01794, 0.2, -0.7981), (0.01794, -0.2, -0.7981), (-0.01252, -0.2, 1.027), (-0.01252, 0.2, 1.027), (0.4457, 0.2, 0.9254), (0.4457, -0.2, 0.9254), (0.1354, -0.2, 1.665), (0.1354, 0.2, 1.665), (0.6048, 0.2, 1.671), (0.6048, -0.2, 1.671), (-0.01252, 3.618, 1.027), (0.4457, 3.618, 0.9254), (0.1354, 3.618, 1.665), (0.6048, 3.618, 1.671), (-0.01252, -2.4, 1.027), (0.4457, -2.4, 0.9254), (0.1354, -2.4, 1.665), (0.6048, -2.4, 1.671), (-0.01252, -2.861, 1.027), (0.4457, -2.861, 0.9254), (0.1354, -2.861, 1.665), (0.6048, -2.861, 1.671), (-0.01252, -8.705, 1.027), (0.4457, -8.705, 0.9254), (0.1354, -8.705, 1.665), (0.6048, -8.705, 1.671), (0.7723, -2.4, -0.7999), (1.242, -2.4, -0.8113), (0.7723, -2.861, -0.7999), (1.242, -2.861, -0.8113)], [], [(4, 5, 1, 0), (5, 6, 2, 1), (6, 7, 3, 2), (7, 4, 0, 3), (0, 1, 2, 3), (7, 11, 19, 17), (11, 10, 9, 8), (7, 6, 10, 11), (5, 9, 14, 12), (5, 4, 8, 9), (13, 12, 14, 15), (10, 6, 13, 15), (9, 10, 15, 14), (6, 5, 12, 13), (17, 19, 23, 21), (8, 4, 16, 18), (11, 8, 18, 19), (4, 7, 17, 16), (21, 23, 27, 25), (18, 16, 20, 22), (19, 18, 22, 23), (20, 16, 28, 30), (24, 25, 27, 26), (22, 20, 24, 26), (23, 22, 26, 27), (20, 21, 25, 24), (28, 29, 31, 30), (17, 21, 31, 29), (21, 20, 30, 31), (16, 17, 29, 28)])
me_cube.polygons.foreach_set('use_smooth', [True] * 30)
me_cube.use_remesh_preserve_volume = False
me_cube.use_remesh_preserve_attributes = False
me_cube.use_mirror_vertex_groups = False
me_cube.update()
arm_armature = bpy.data.armatures.new('Armature')  # bones are not reproduced

# ---- objects
ob_armature = bpy.data.objects.new('Armature', arm_armature)
ob_hat = bpy.data.objects.new('Hat', me_hat)
ob_body = bpy.data.objects.new('Body', me_body)
ob_cube = bpy.data.objects.new('Cube', me_cube)

# ---- transforms, parenting, visibility, modifiers, constraints
ob_armature.location = (0.0, 0.0, 0.0)
ob_armature.show_in_front = True
ob_armature.lineart.crease_threshold = 0.0
ob_hat.parent = ob_armature
ob_hat.location = (0.0, 0.0, 5.503)
ob_hat.lineart.crease_threshold = 0.0
_vg = ob_hat.vertex_groups.new(name='Hat')
for _i, _w in zip([0, 1, 2, 3, 4, 5, 6, 7, 8, 9, 10, 11, 12, 13, 14, 15, 16, 17, 18, 19, 20, 21, 22, 23, 24, 25, 26, 27, 28, 29, 30, 31, 32, 33, 34, 35, 36, 37, 38, 39, 40, 41, 42, 43, 44, 45, 46, 47, 48, 49, 50, 51], [0.856, 0.8602, 0.8609, 0.8554, 0.9776, 0.9781, 0.9783, 0.9774, 0.8049, 0.8154, 0.8149, 0.8046, 0.8201, 0.8198, 0.8098, 0.809, 0.9628, 0.9644, 0.9644, 0.9627, 0.6391, 0.6346, 0.755, 0.7527, 0.6672, 0.6736, 0.7759, 0.7773, 0.66, 0.6587, 0.7687, 0.7636, 0.6555, 0.6686, 0.7722, 0.7624, 0.6416, 0.6499, 0.684, 0.6768, 0.6888, 0.6956, 0.718, 0.7248, 0.6739, 0.676, 0.7025, 0.7057, 0.677, 0.684, 0.7132, 0.706]): _vg.add([_i], _w, 'REPLACE')
_m = ob_hat.modifiers.new('Subsurf', 'SUBSURF')
_m.uv_smooth = 'PRESERVE_CORNERS'
_m.quality = 2
_m.levels = 2
_m.show_only_control_edges = False
_m = ob_hat.modifiers.new('Armature', 'ARMATURE')
_m.object = ob_armature
ob_body.parent = ob_armature
ob_body.location = (0.0, 0.0, 0.0)
ob_body.lineart.crease_threshold = 0.0
_vg = ob_body.vertex_groups.new(name='Body1')
for _i, _w in zip([0, 2, 4, 5, 8, 9, 10, 11, 12, 13, 16, 17, 102, 104, 106, 107, 110, 111, 112, 113, 114, 115, 118, 119], [0.9562, 0.9183, 0.1366, 0.1379, 0.8348, 0.8369, 0.4903, 0.4834, 0.05129, 0.05093, 0.8755, 0.8941, 0.9549, 0.9431, 0.137, 0.1382, 0.8368, 0.8356, 0.4912, 0.4832, 0.05118, 0.05071, 0.886, 0.8934]): _vg.add([_i], _w, 'REPLACE')
_vg = ob_body.vertex_groups.new(name='Body2')
_vg = ob_body.vertex_groups.new(name='Head')
for _i, _w in zip([0, 1, 2, 3, 4, 5, 6, 7, 8, 9, 10, 11, 12, 13, 14, 15, 16, 17, 34, 35, 36, 37, 38, 39, 40, 41, 102, 103, 104, 105, 106, 107, 108, 109, 110, 111, 112, 113, 114, 115, 116, 117, 118, 119, 136, 137, 138, 139, 140, 141, 142, 143], [0.02283, 0.2431, 0.07184, 0.1526, 0.8007, 0.6781, 0.7014, 0.673, 0.1486, 0.1311, 0.4632, 0.4123, 0.8146, 0.4597, 0.3328, 0.6173, 0.1109, 0.08628, 0.09451, 0.08343, 0.3625, 0.08442, 0.08608, 0.1112, 0.1384, 0.08782, 0.02426, 0.1339, 0.0498, 0.1096, 0.7964, 0.6617, 0.6817, 0.5428, 0.1463, 0.1304, 0.4602, 0.4057, 0.8063, 0.4115, 0.3006, 0.2668, 0.1012, 0.08584, 0.06214, 0.06547, 0.06255, 0.03317, 0.05984, 0.0468, 0.02434, 0.05576]): _vg.add([_i], _w, 'REPLACE')
_vg = ob_body.vertex_groups.new(name='Hat')
for _i, _w in zip([1, 3, 4, 6, 7, 12, 13, 14, 15, 34, 35, 36, 37, 38, 39, 40, 41, 103, 105, 106, 107, 108, 109, 114, 115, 116, 117, 136, 137, 138, 139, 140, 141, 142, 143], [0.72, 0.8329, 0.02721, 0.2567, 0.1272, 0.1034, 0.05504, 0.6445, 0.2915, 0.2485, 0.365, 0.2112, 0.6104, 0.408, 0.2015, 0.1888, 0.442, 0.8327, 0.8788, 0.03444, 0.02569, 0.2763, 0.2545, 0.1118, 0.0987, 0.6778, 0.6436, 0.2542, 0.3699, 0.4584, 0.6438, 0.4162, 0.212, 0.1786, 0.4529]): _vg.add([_i], _w, 'REPLACE')
_vg = ob_body.vertex_groups.new(name='mouth')
for _i, _w in zip([1, 5, 7, 9, 11, 12, 13, 15, 34, 35, 36, 37, 38, 39, 40, 41, 103, 107, 109, 111, 113, 114, 115, 117, 136, 137, 138, 139, 140, 141, 142, 143, 204, 205, 206, 207, 208, 209, 210, 211, 212, 213, 214, 215, 216, 217, 218, 219, 220, 221], [0.0144, 0.1603, 0.1781, 0.003362, 0.08827, 0.01137, 0.4343, 0.08087, 0.657, 0.5515, 0.4263, 0.3052, 0.5059, 0.6873, 0.6728, 0.4702, 0.00852, 0.1623, 0.181, 0.004296, 0.08918, 0.01154, 0.4391, 0.07967, 0.6836, 0.5646, 0.4791, 0.3146, 0.5239, 0.7396, 0.7843, 0.4914, 1.0, 1.0, 1.0, 1.0, 1.0, 1.0, 1.0, 1.0, 1.0, 1.0, 1.0, 1.0, 1.0, 1.0, 1.0, 1.0, 1.0, 1.0]): _vg.add([_i], _w, 'REPLACE')
_vg = ob_body.vertex_groups.new(name='shoulder.L')
_vg.add([18, 19, 20, 21, 22, 23, 24, 25], 1.0, 'REPLACE')
_vg = ob_body.vertex_groups.new(name='Arm1.L')
for _i, _w in zip([62, 63, 64, 65, 66, 67, 68, 69, 70, 71, 72, 73, 74, 75, 76, 77, 78, 79, 80, 81, 82, 83, 84, 85], [0.9999, 0.9998, 0.9998, 0.9999, 0.86, 0.8693, 0.8701, 0.8593, 0.9992, 0.9992, 0.9991, 0.9992, 0.9862, 0.9863, 0.987, 0.9868, 0.7943, 0.7985, 0.7993, 0.7935, 0.1291, 0.1304, 0.1297, 0.1298]): _vg.add([_i], _w, 'REPLACE')
_vg = ob_body.vertex_groups.new(name='Arm2.L')
for _i, _w in zip([66, 67, 68, 69, 78, 79, 80, 81, 82, 83, 84, 85, 86, 87, 88, 89, 90, 91, 92, 93], [0.14, 0.1307, 0.1299, 0.1407, 0.2057, 0.2015, 0.2007, 0.2065, 0.8709, 0.8696, 0.8703, 0.8702, 0.9898, 0.9897, 0.9898, 0.9897, 0.9898, 0.9897, 0.9898, 0.9898]): _vg.add([_i], _w, 'REPLACE')
_vg = ob_body.vertex_groups.new(name='Hand.L')
_vg.add([94, 95, 96, 97, 98, 99, 100, 101, 232, 233, 234, 235, 236, 237, 240, 241, 242, 243, 244, 245], 1.0, 'REPLACE')
_vg = ob_body.vertex_groups.new(name='shoulder.R')
_vg.add([120, 121, 122, 123, 124, 125, 126, 127], 1.0, 'REPLACE')
_vg = ob_body.vertex_groups.new(name='Arm1.R')
for _i, _w in zip([164, 165, 166, 167, 168, 169, 170, 171, 172, 173, 174, 175, 176, 177, 178, 179, 180, 181, 182, 183, 184, 185, 186, 187], [0.9999, 0.9998, 0.9998, 0.9999, 0.86, 0.8693, 0.87, 0.8593, 0.9992, 0.9992, 0.9991, 0.9992, 0.9862, 0.9863, 0.987, 0.9868, 0.7943, 0.7985, 0.7993, 0.7936, 0.1292, 0.1304, 0.1297, 0.1298]): _vg.add([_i], _w, 'REPLACE')
_vg = ob_body.vertex_groups.new(name='Arm2.R')
for _i, _w in zip([168, 169, 170, 171, 180, 181, 182, 183, 184, 185, 186, 187, 188, 189, 190, 191, 192, 193, 194, 195], [0.14, 0.1307, 0.13, 0.1407, 0.2057, 0.2015, 0.2007, 0.2064, 0.8708, 0.8696, 0.8703, 0.8702, 0.9898, 0.9897, 0.9898, 0.9897, 0.9898, 0.9897, 0.9898, 0.9898]): _vg.add([_i], _w, 'REPLACE')
_vg = ob_body.vertex_groups.new(name='Hand.R')
_vg.add([196, 197, 198, 199, 200, 201, 202, 203, 222, 223, 224, 225, 226, 227, 228, 229, 230, 231, 238, 239], 1.0, 'REPLACE')
_vg = ob_body.vertex_groups.new(name='Leg_U.L')
for _i, _w in zip([26, 27, 28, 29, 30, 31, 32, 33, 50, 51, 52, 53, 58, 59, 60, 61], [0.999, 0.9998, 0.998, 0.9998, 0.999, 0.9995, 0.998, 0.9993, 0.01556, 0.05054, 0.05113, 0.01668, 0.971, 0.937, 0.9366, 0.9701]): _vg.add([_i], _w, 'REPLACE')
_vg = ob_body.vertex_groups.new(name='Leg_D.L')
for _i, _w in zip([42, 43, 44, 45, 46, 47, 48, 49, 50, 51, 52, 53, 54, 55, 56, 57, 58, 59, 60, 61], [0.0301, 0.08777, 0.01175, 0.0849, 0.8773, 0.8805, 0.9433, 0.9432, 0.9633, 0.9464, 0.9456, 0.9628, 0.1126, 0.1067, 0.1889, 0.1967, 0.007867, 0.06275, 0.06314, 0.009592]): _vg.add([_i], _w, 'REPLACE')
_vg = ob_body.vertex_groups.new(name='Foot.L')
for _i, _w in zip([42, 43, 44, 45, 46, 47, 48, 49, 54, 55, 56, 57], [0.9598, 0.912, 0.969, 0.9149, 0.1203, 0.1171, 0.05473, 0.05483, 0.8871, 0.893, 0.8107, 0.8029]): _vg.add([_i], _w, 'REPLACE')
_vg = ob_body.vertex_groups.new(name='Leg_U.R')
for _i, _w in zip([128, 129, 130, 131, 132, 133, 134, 135, 152, 153, 154, 155, 160, 161, 162, 163], [0.999, 0.9998, 0.998, 0.9998, 0.999, 0.9995, 0.998, 0.9993, 0.01556, 0.05054, 0.05113, 0.01668, 0.971, 0.937, 0.9366, 0.9701]): _vg.add([_i], _w, 'REPLACE')
_vg = ob_body.vertex_groups.new(name='Leg_D.R')
for _i, _w in zip([144, 145, 146, 147, 148, 149, 150, 151, 152, 153, 154, 155, 156, 157, 158, 159, 160, 161, 162, 163], [0.0301, 0.08777, 0.01175, 0.0849, 0.8773, 0.8805, 0.9433, 0.9432, 0.9633, 0.9464, 0.9456, 0.9628, 0.1126, 0.1067, 0.1889, 0.1967, 0.007867, 0.06275, 0.06314, 0.009592]): _vg.add([_i], _w, 'REPLACE')
_vg = ob_body.vertex_groups.new(name='Foot.R')
for _i, _w in zip([144, 145, 146, 147, 148, 149, 150, 151, 156, 157, 158, 159], [0.9598, 0.912, 0.969, 0.9149, 0.1203, 0.1171, 0.05473, 0.05483, 0.8871, 0.893, 0.8107, 0.8029]): _vg.add([_i], _w, 'REPLACE')
_m = ob_body.modifiers.new('Subsurf', 'SUBSURF')
_m.uv_smooth = 'PRESERVE_CORNERS'
_m.quality = 2
_m.levels = 2
_m.show_only_control_edges = False
_m = ob_body.modifiers.new('Armature', 'ARMATURE')
_m.object = ob_armature
ob_cube.location = (-0.1098, -1.582, 2.448)
ob_cube.rotation_euler = (-1.629e-07, -0.0, 0.1396)
ob_cube.scale = (0.1748, 0.1748, 0.1748)
ob_cube.color = (0.8, 0.8, 0.8, 1.0)
ob_cube.lineart.crease_threshold = 0.0

# ---- collection membership
col_collection_1.objects.link(ob_armature)
col_collection_1.objects.link(ob_hat)
col_collection_1.objects.link(ob_body)
col_collection_11.objects.link(ob_cube)

# ---- scene / render settings (as saved in the file)
scene.frame_start = 0; scene.frame_end = 39; scene.frame_set(80)
scene.render.engine = 'BLENDER_EEVEE_NEXT'
scene.render.resolution_percentage = 50
scene.render.dither_intensity = 0.0
scene.cycles.use_denoising = False
scene.cycles.samples = 10
scene.cycles.sampling_pattern = 'TABULATED_SOBOL'
scene.cycles.light_sampling_threshold = 0.0
scene.cycles.use_adaptive_sampling = False
scene.cycles.use_light_tree = False
scene.cycles.blur_glossy = 0.0
scene.cycles.pixel_filter_type = 'GAUSSIAN'
scene.cycles.sample_clamp_indirect = 0.0
scene.view_settings.view_transform = 'Standard'
bpy.context.view_layer.update()

# ---- added for rendering (the .blend has no active camera and no usable light): camera, sun
cam_auto = bpy.data.cameras.new('AutoCamera')
cam_auto.lens = 50.0
cam_auto.sensor_width = 36.0
cam_auto.clip_end = 1000.0
ob_auto_camera = bpy.data.objects.new('AutoCamera', cam_auto)
scene.collection.objects.link(ob_auto_camera)
ob_auto_camera.location = (7.68959, -9.96355, 9.1715)
ob_auto_camera.rotation_euler = (1.09748, -7.21219e-08, 0.694738)
scene.camera = ob_auto_camera
light_auto_sun = bpy.data.lights.new('AutoSun', 'SUN')
light_auto_sun.energy = 3.0
light_auto_sun.angle = 0.0523599
ob_auto_sun = bpy.data.objects.new('AutoSun', light_auto_sun)
scene.collection.objects.link(ob_auto_sun)
ob_auto_sun.rotation_euler = (0.872665, 0.174533, 0.523599)
bpy.context.view_layer.update()
